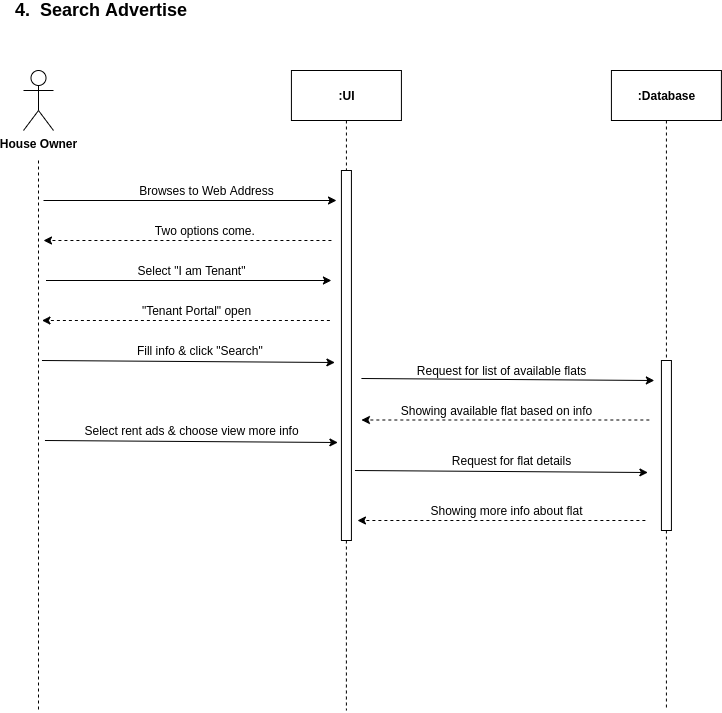

The diagram above was exported from draw.io. Its source (the exported page's mxGraphModel, read from the mxfile embedded in the PNG):
<mxGraphModel dx="868" dy="-1696" grid="1" gridSize="10" guides="1" tooltips="1" connect="1" arrows="1" fold="1" page="1" pageScale="1" pageWidth="850" pageHeight="1100" math="0" shadow="0">
  <root>
    <mxCell id="GKvLv-QxOwvri_zkmk0w-0" />
    <mxCell id="GKvLv-QxOwvri_zkmk0w-1" parent="GKvLv-QxOwvri_zkmk0w-0" />
    <mxCell id="GKvLv-QxOwvri_zkmk0w-2" style="edgeStyle=orthogonalEdgeStyle;rounded=0;orthogonalLoop=1;jettySize=auto;html=1;dashed=1;endArrow=none;endFill=0;" parent="GKvLv-QxOwvri_zkmk0w-1" edge="1">
      <mxGeometry relative="1" as="geometry">
        <mxPoint x="95.99999999999993" y="2951" as="targetPoint" />
        <mxPoint x="95.99999999999993" y="2400" as="sourcePoint" />
      </mxGeometry>
    </mxCell>
    <mxCell id="GKvLv-QxOwvri_zkmk0w-3" value="&lt;b&gt;House&lt;/b&gt; &lt;b&gt;Owner&lt;/b&gt;" style="shape=umlActor;verticalLabelPosition=bottom;verticalAlign=top;html=1;outlineConnect=0;" parent="GKvLv-QxOwvri_zkmk0w-1" vertex="1">
      <mxGeometry x="81.00000000000001" y="2310" width="30" height="60" as="geometry" />
    </mxCell>
    <mxCell id="GKvLv-QxOwvri_zkmk0w-4" style="edgeStyle=orthogonalEdgeStyle;rounded=0;orthogonalLoop=1;jettySize=auto;html=1;dashed=1;endArrow=none;endFill=0;" parent="GKvLv-QxOwvri_zkmk0w-1" source="GKvLv-QxOwvri_zkmk0w-9" edge="1">
      <mxGeometry relative="1" as="geometry">
        <mxPoint x="403.92" y="2950" as="targetPoint" />
        <Array as="points">
          <mxPoint x="403.9200000000001" y="2940" />
        </Array>
      </mxGeometry>
    </mxCell>
    <mxCell id="GKvLv-QxOwvri_zkmk0w-5" value="&lt;b&gt;:UI&lt;/b&gt;" style="html=1;" parent="GKvLv-QxOwvri_zkmk0w-1" vertex="1">
      <mxGeometry x="348.92" y="2310" width="110" height="50" as="geometry" />
    </mxCell>
    <mxCell id="GKvLv-QxOwvri_zkmk0w-6" style="edgeStyle=orthogonalEdgeStyle;rounded=0;orthogonalLoop=1;jettySize=auto;html=1;dashed=1;endArrow=none;endFill=0;" parent="GKvLv-QxOwvri_zkmk0w-1" source="GKvLv-QxOwvri_zkmk0w-11" edge="1">
      <mxGeometry relative="1" as="geometry">
        <mxPoint x="723.92" y="2950" as="targetPoint" />
      </mxGeometry>
    </mxCell>
    <mxCell id="GKvLv-QxOwvri_zkmk0w-7" value="&lt;b&gt;:Database&lt;/b&gt;" style="html=1;" parent="GKvLv-QxOwvri_zkmk0w-1" vertex="1">
      <mxGeometry x="668.92" y="2310" width="110" height="50" as="geometry" />
    </mxCell>
    <mxCell id="GKvLv-QxOwvri_zkmk0w-8" value="&lt;font style=&quot;font-size: 18px&quot;&gt;&lt;b&gt;4.&amp;nbsp; Search Advertise&lt;/b&gt;&lt;/font&gt;" style="text;html=1;align=left;verticalAlign=middle;resizable=0;points=[];autosize=1;" parent="GKvLv-QxOwvri_zkmk0w-1" vertex="1">
      <mxGeometry x="71" y="2240" width="190" height="20" as="geometry" />
    </mxCell>
    <mxCell id="GKvLv-QxOwvri_zkmk0w-9" value="" style="html=1;points=[];perimeter=orthogonalPerimeter;" parent="GKvLv-QxOwvri_zkmk0w-1" vertex="1">
      <mxGeometry x="398.92" y="2410" width="10" height="370" as="geometry" />
    </mxCell>
    <mxCell id="GKvLv-QxOwvri_zkmk0w-10" style="edgeStyle=orthogonalEdgeStyle;rounded=0;orthogonalLoop=1;jettySize=auto;html=1;dashed=1;endArrow=none;endFill=0;" parent="GKvLv-QxOwvri_zkmk0w-1" source="GKvLv-QxOwvri_zkmk0w-5" target="GKvLv-QxOwvri_zkmk0w-9" edge="1">
      <mxGeometry relative="1" as="geometry">
        <mxPoint x="403.9200000000001" y="2950" as="targetPoint" />
        <mxPoint x="403.9200000000001" y="2360" as="sourcePoint" />
        <Array as="points" />
      </mxGeometry>
    </mxCell>
    <mxCell id="GKvLv-QxOwvri_zkmk0w-11" value="" style="html=1;points=[];perimeter=orthogonalPerimeter;" parent="GKvLv-QxOwvri_zkmk0w-1" vertex="1">
      <mxGeometry x="718.92" y="2600" width="10" height="170" as="geometry" />
    </mxCell>
    <mxCell id="GKvLv-QxOwvri_zkmk0w-12" style="edgeStyle=orthogonalEdgeStyle;rounded=0;orthogonalLoop=1;jettySize=auto;html=1;dashed=1;endArrow=none;endFill=0;" parent="GKvLv-QxOwvri_zkmk0w-1" source="GKvLv-QxOwvri_zkmk0w-7" target="GKvLv-QxOwvri_zkmk0w-11" edge="1">
      <mxGeometry relative="1" as="geometry">
        <mxPoint x="723.9199999999998" y="2930" as="targetPoint" />
        <mxPoint x="723.9199999999998" y="2360" as="sourcePoint" />
      </mxGeometry>
    </mxCell>
    <mxCell id="GKvLv-QxOwvri_zkmk0w-13" value="" style="endArrow=classic;html=1;" parent="GKvLv-QxOwvri_zkmk0w-1" edge="1">
      <mxGeometry width="50" height="50" relative="1" as="geometry">
        <mxPoint x="100.99999999999993" y="2440" as="sourcePoint" />
        <mxPoint x="394" y="2440" as="targetPoint" />
      </mxGeometry>
    </mxCell>
    <mxCell id="GKvLv-QxOwvri_zkmk0w-14" value="Browses to Web Address" style="text;html=1;align=center;verticalAlign=middle;resizable=0;points=[];autosize=1;" parent="GKvLv-QxOwvri_zkmk0w-1" vertex="1">
      <mxGeometry x="188.92" y="2420" width="150" height="20" as="geometry" />
    </mxCell>
    <mxCell id="GKvLv-QxOwvri_zkmk0w-15" value="" style="endArrow=classic;html=1;entryX=-0.5;entryY=0.064;entryDx=0;entryDy=0;entryPerimeter=0;dashed=1;" parent="GKvLv-QxOwvri_zkmk0w-1" edge="1">
      <mxGeometry width="50" height="50" relative="1" as="geometry">
        <mxPoint x="388.92" y="2480" as="sourcePoint" />
        <mxPoint x="100.99999999999993" y="2480" as="targetPoint" />
      </mxGeometry>
    </mxCell>
    <mxCell id="GKvLv-QxOwvri_zkmk0w-16" value="Two options come.&amp;nbsp;" style="text;html=1;align=center;verticalAlign=middle;resizable=0;points=[];autosize=1;" parent="GKvLv-QxOwvri_zkmk0w-1" vertex="1">
      <mxGeometry x="204.46" y="2460" width="120" height="20" as="geometry" />
    </mxCell>
    <mxCell id="GKvLv-QxOwvri_zkmk0w-17" value="" style="endArrow=classic;html=1;" parent="GKvLv-QxOwvri_zkmk0w-1" edge="1">
      <mxGeometry width="50" height="50" relative="1" as="geometry">
        <mxPoint x="103.49999999999993" y="2520" as="sourcePoint" />
        <mxPoint x="388.92" y="2520" as="targetPoint" />
      </mxGeometry>
    </mxCell>
    <mxCell id="GKvLv-QxOwvri_zkmk0w-18" value="Select &quot;I am Tenant&quot;" style="text;html=1;align=center;verticalAlign=middle;resizable=0;points=[];autosize=1;" parent="GKvLv-QxOwvri_zkmk0w-1" vertex="1">
      <mxGeometry x="188.92" y="2500" width="120" height="20" as="geometry" />
    </mxCell>
    <mxCell id="GKvLv-QxOwvri_zkmk0w-19" value="" style="endArrow=classic;html=1;entryX=-0.5;entryY=0.064;entryDx=0;entryDy=0;entryPerimeter=0;dashed=1;" parent="GKvLv-QxOwvri_zkmk0w-1" edge="1">
      <mxGeometry width="50" height="50" relative="1" as="geometry">
        <mxPoint x="387.38000000000005" y="2560" as="sourcePoint" />
        <mxPoint x="99.45999999999997" y="2560" as="targetPoint" />
      </mxGeometry>
    </mxCell>
    <mxCell id="GKvLv-QxOwvri_zkmk0w-20" value="&quot;Tenant Portal&quot; open" style="text;html=1;align=center;verticalAlign=middle;resizable=0;points=[];autosize=1;" parent="GKvLv-QxOwvri_zkmk0w-1" vertex="1">
      <mxGeometry x="193.92" y="2540" width="120" height="20" as="geometry" />
    </mxCell>
    <mxCell id="GKvLv-QxOwvri_zkmk0w-21" value="" style="endArrow=classic;html=1;entryX=-0.5;entryY=0.064;entryDx=0;entryDy=0;entryPerimeter=0;" parent="GKvLv-QxOwvri_zkmk0w-1" edge="1">
      <mxGeometry width="50" height="50" relative="1" as="geometry">
        <mxPoint x="99.45999999999997" y="2600" as="sourcePoint" />
        <mxPoint x="392.38000000000005" y="2602" as="targetPoint" />
      </mxGeometry>
    </mxCell>
    <mxCell id="GKvLv-QxOwvri_zkmk0w-22" value="Fill info &amp;amp; click &quot;Search&quot;&amp;nbsp;" style="text;html=1;align=center;verticalAlign=middle;resizable=0;points=[];autosize=1;" parent="GKvLv-QxOwvri_zkmk0w-1" vertex="1">
      <mxGeometry x="188.92" y="2580" width="140" height="20" as="geometry" />
    </mxCell>
    <mxCell id="GKvLv-QxOwvri_zkmk0w-23" value="Showing available flat based on info" style="text;html=1;align=center;verticalAlign=middle;resizable=0;points=[];autosize=1;" parent="GKvLv-QxOwvri_zkmk0w-1" vertex="1">
      <mxGeometry x="448.92" y="2640" width="210" height="20" as="geometry" />
    </mxCell>
    <mxCell id="GKvLv-QxOwvri_zkmk0w-24" value="" style="endArrow=classic;html=1;entryX=-0.5;entryY=0.064;entryDx=0;entryDy=0;entryPerimeter=0;" parent="GKvLv-QxOwvri_zkmk0w-1" edge="1">
      <mxGeometry width="50" height="50" relative="1" as="geometry">
        <mxPoint x="418.92" y="2618" as="sourcePoint" />
        <mxPoint x="711.84" y="2620" as="targetPoint" />
      </mxGeometry>
    </mxCell>
    <mxCell id="GKvLv-QxOwvri_zkmk0w-25" value="Request for list of available flats" style="text;html=1;align=center;verticalAlign=middle;resizable=0;points=[];autosize=1;" parent="GKvLv-QxOwvri_zkmk0w-1" vertex="1">
      <mxGeometry x="468.92" y="2600" width="180" height="20" as="geometry" />
    </mxCell>
    <mxCell id="GKvLv-QxOwvri_zkmk0w-26" value="" style="endArrow=classic;html=1;entryX=-0.5;entryY=0.064;entryDx=0;entryDy=0;entryPerimeter=0;dashed=1;" parent="GKvLv-QxOwvri_zkmk0w-1" edge="1">
      <mxGeometry width="50" height="50" relative="1" as="geometry">
        <mxPoint x="706.84" y="2659.5" as="sourcePoint" />
        <mxPoint x="418.92" y="2659.5" as="targetPoint" />
      </mxGeometry>
    </mxCell>
    <mxCell id="GKvLv-QxOwvri_zkmk0w-27" value="" style="endArrow=classic;html=1;entryX=-0.5;entryY=0.064;entryDx=0;entryDy=0;entryPerimeter=0;" parent="GKvLv-QxOwvri_zkmk0w-1" edge="1">
      <mxGeometry width="50" height="50" relative="1" as="geometry">
        <mxPoint x="102.45999999999997" y="2680" as="sourcePoint" />
        <mxPoint x="395.38000000000005" y="2682" as="targetPoint" />
      </mxGeometry>
    </mxCell>
    <mxCell id="GKvLv-QxOwvri_zkmk0w-28" value="Select rent ads &amp;amp; choose view more info" style="text;html=1;align=center;verticalAlign=middle;resizable=0;points=[];autosize=1;" parent="GKvLv-QxOwvri_zkmk0w-1" vertex="1">
      <mxGeometry x="133.92000000000002" y="2660" width="230" height="20" as="geometry" />
    </mxCell>
    <mxCell id="GKvLv-QxOwvri_zkmk0w-29" value="" style="endArrow=classic;html=1;entryX=-0.5;entryY=0.064;entryDx=0;entryDy=0;entryPerimeter=0;" parent="GKvLv-QxOwvri_zkmk0w-1" edge="1">
      <mxGeometry width="50" height="50" relative="1" as="geometry">
        <mxPoint x="412.46" y="2710" as="sourcePoint" />
        <mxPoint x="705.38" y="2712" as="targetPoint" />
      </mxGeometry>
    </mxCell>
    <mxCell id="GKvLv-QxOwvri_zkmk0w-30" value="Request for flat details" style="text;html=1;align=center;verticalAlign=middle;resizable=0;points=[];autosize=1;" parent="GKvLv-QxOwvri_zkmk0w-1" vertex="1">
      <mxGeometry x="503.92" y="2690" width="130" height="20" as="geometry" />
    </mxCell>
    <mxCell id="GKvLv-QxOwvri_zkmk0w-31" value="" style="endArrow=classic;html=1;entryX=-0.5;entryY=0.064;entryDx=0;entryDy=0;entryPerimeter=0;dashed=1;" parent="GKvLv-QxOwvri_zkmk0w-1" edge="1">
      <mxGeometry width="50" height="50" relative="1" as="geometry">
        <mxPoint x="702.88" y="2760" as="sourcePoint" />
        <mxPoint x="414.96" y="2760" as="targetPoint" />
      </mxGeometry>
    </mxCell>
    <mxCell id="GKvLv-QxOwvri_zkmk0w-32" value="Showing more info about flat" style="text;html=1;align=center;verticalAlign=middle;resizable=0;points=[];autosize=1;" parent="GKvLv-QxOwvri_zkmk0w-1" vertex="1">
      <mxGeometry x="478.92" y="2740" width="170" height="20" as="geometry" />
    </mxCell>
  </root>
</mxGraphModel>